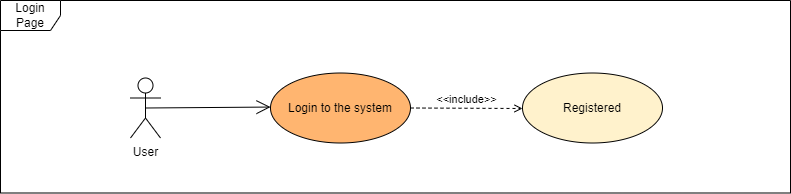

The diagram above was exported from draw.io. Its source (the exported page's mxGraphModel, read from the mxfile embedded in the PNG):
<mxGraphModel dx="2068" dy="940" grid="1" gridSize="10" guides="1" tooltips="1" connect="1" arrows="1" fold="1" page="1" pageScale="1" pageWidth="827" pageHeight="1169" math="0" shadow="0">
  <root>
    <mxCell id="0" />
    <mxCell id="1" parent="0" />
    <mxCell id="2" value="Login Page" style="shape=umlFrame;whiteSpace=wrap;html=1;" vertex="1" parent="1">
      <mxGeometry x="18" y="90" width="790" height="192.5" as="geometry" />
    </mxCell>
    <mxCell id="3" value="User" style="shape=umlActor;verticalLabelPosition=bottom;verticalAlign=top;html=1;" vertex="1" parent="1">
      <mxGeometry x="148" y="167.5" width="30" height="60" as="geometry" />
    </mxCell>
    <mxCell id="4" value="Login to the system" style="ellipse;whiteSpace=wrap;html=1;fillColor=#FFB570;" vertex="1" parent="1">
      <mxGeometry x="288" y="162.5" width="140" height="70" as="geometry" />
    </mxCell>
    <mxCell id="5" value="" style="endArrow=open;endFill=1;endSize=12;html=1;rounded=0;exitX=0.5;exitY=0.5;exitDx=0;exitDy=0;exitPerimeter=0;" edge="1" source="3" parent="1">
      <mxGeometry width="160" relative="1" as="geometry">
        <mxPoint x="168" y="196.55" as="sourcePoint" />
        <mxPoint x="288" y="196.54999999999995" as="targetPoint" />
      </mxGeometry>
    </mxCell>
    <mxCell id="6" value="Registered" style="ellipse;whiteSpace=wrap;html=1;fillColor=#FFF2CC;" vertex="1" parent="1">
      <mxGeometry x="540" y="162.5" width="140" height="70" as="geometry" />
    </mxCell>
    <mxCell id="7" value="&amp;lt;&amp;lt;include&amp;gt;&amp;gt;" style="html=1;verticalAlign=bottom;labelBackgroundColor=none;endArrow=open;endFill=0;dashed=1;rounded=0;elbow=vertical;" edge="1" parent="1">
      <mxGeometry width="160" relative="1" as="geometry">
        <mxPoint x="428" y="197.5" as="sourcePoint" />
        <mxPoint x="540" y="198" as="targetPoint" />
      </mxGeometry>
    </mxCell>
  </root>
</mxGraphModel>